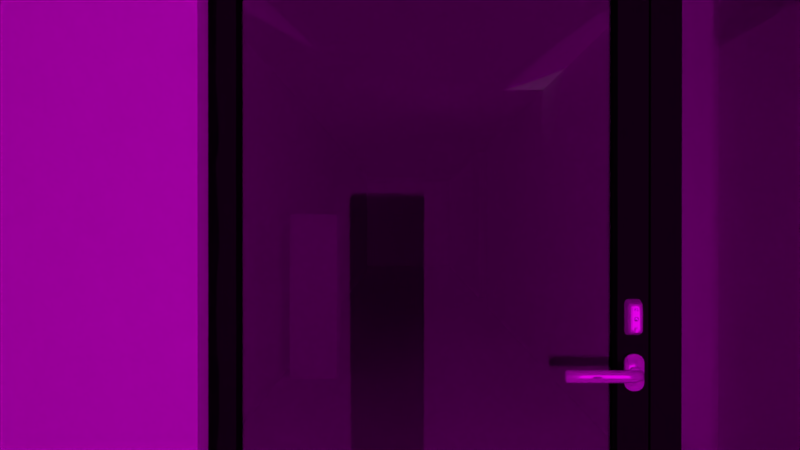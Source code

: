 # Source: main.blend  (saved by Blender 2.79.0; exported with 4.5.12 LTS)
import bpy
from mathutils import Matrix  # noqa: F401  (used for matrix-valued properties, if any)

bpy.ops.wm.read_factory_settings(use_empty=True)
scene = bpy.context.scene
scene.name = 'Scene'

# ---- collections
col_collection_1 = bpy.data.collections.new('Collection 1'); scene.collection.children.link(col_collection_1)
col_collection_2 = bpy.data.collections.new('Collection 2'); scene.collection.children.link(col_collection_2)

# ---- images (referenced by path relative to the original .blend; pixels are not part of the script)
import os
ASSET_DIR = os.environ.get("B2B_ASSET_DIR", "")  # directory of the original .blend (textures are referenced by path, not embedded)
HERE = os.path.dirname(os.path.abspath(__file__))  # packed textures are extracted next to this script under _unpacked/

def load_image(name, relpath, width, height, colorspace="sRGB"):
    """Load a texture the original file referenced (path relative to the .blend, or extracted next to this script)."""
    p = next((c for c in (os.path.join(HERE, relpath), os.path.join(ASSET_DIR, relpath)) if relpath and os.path.exists(c)), "")
    if p:
        img = bpy.data.images.load(p, check_existing=True)
        img.name = name
    else:  # same state as the original file: an image datablock whose file is absent (Cycles renders it pink)
        img = bpy.data.images.new(name, width, height)
        img.source = "FILE"
        img.filepath = "//" + (relpath or name)
    img.colorspace_settings.name = colorspace
    return img
img_studio_small_03_2k_hdr = load_image('studio_small_03_2k.hdr', 'studio_small_03_2k.hdr', 1024, 1024, 'Linear Rec.709')

# ---- materials (node trees are filled in below, after node groups)
mat_metal_basic_metal_g = bpy.data.materials.new('metal_basic_metal_G')
mat_metal_basic_metal_g.alpha_threshold = 0.0
mat_metal_basic_metal_g.roughness = 0.5
mat_metal_basic_metal_g.line_color = (0.0, 0.0, 0.0, 1.0)
mat_glass_fake_g = bpy.data.materials.new('glass_fake_G')
mat_glass_fake_g.alpha_threshold = 0.0
mat_glass_fake_g.roughness = 0.5
mat_glass_fake_g.line_color = (0.0, 0.0, 0.0, 1.0)
mat_metal_painted = bpy.data.materials.new('metal_painted')
mat_metal_painted.alpha_threshold = 0.0
mat_metal_painted.roughness = 0.5
mat_metal_painted.line_color = (0.0, 0.0, 0.0, 1.0)

# ---- node groups
ng_basic_metal = bpy.data.node_groups.new('Basic_metal', 'ShaderNodeTree')
_s = ng_basic_metal.interface.new_socket(name='Shader', in_out='OUTPUT', socket_type='NodeSocketShader')
_s = ng_basic_metal.interface.new_socket(name='Bump', in_out='OUTPUT', socket_type='NodeSocketFloat')
_s = ng_basic_metal.interface.new_socket(name='Metal_color', in_out='INPUT', socket_type='NodeSocketColor')
_s.default_value = (0.8684, 0.8665, 0.9, 1.0)
_s = ng_basic_metal.interface.new_socket(name='Brush_coords', in_out='INPUT', socket_type='NodeSocketVector')
_s.min_value = -1.0
_s.max_value = 1.0
_s = ng_basic_metal.interface.new_socket(name='Brushing_scale', in_out='INPUT', socket_type='NodeSocketFloat')
_s.default_value = 25.0
_s.min_value = -1000.0
_s.max_value = 1000.0
_s = ng_basic_metal.interface.new_socket(name='Brushing_detail', in_out='INPUT', socket_type='NodeSocketFloat')
_s.default_value = 2.0
_s.min_value = 0.0
_s.max_value = 16.0
_s = ng_basic_metal.interface.new_socket(name='Brushing_strength', in_out='INPUT', socket_type='NodeSocketFloat')
_s.default_value = 4.0
_s.min_value = -1e+04
_s.max_value = 1e+04
_s = ng_basic_metal.interface.new_socket(name='Brushing_opacity', in_out='INPUT', socket_type='NodeSocketFloat')
_s.min_value = 0.0
_s.max_value = 1.0
_s = ng_basic_metal.interface.new_socket(name='Base_diffusion', in_out='INPUT', socket_type='NodeSocketColor')
_s.default_value = (0.8, 0.8, 0.8, 1.0)
_s = ng_basic_metal.interface.new_socket(name='Diffusion_opacity', in_out='INPUT', socket_type='NodeSocketFloat')
_s.min_value = 0.0
_s.max_value = 1.0
_N = ng_basic_metal.nodes; _L = ng_basic_metal.links
n0 = _N.new('ShaderNodeAddShader'); n0.name = 'Add Shader'; n0.location = (495, -5)
n0.width = 150
n1 = _N.new('ShaderNodeBsdfAnisotropic'); n1.name = 'Glossy BSDF'; n1.location = (288, 101)
n1.distribution = 'GGX'
n2 = _N.new('ShaderNodeTexNoise'); n2.name = 'Noise Texture'; n2.location = (-165, 22)
n2.width = 150
n3 = _N.new('ShaderNodeMapping'); n3.name = 'Mapping'; n3.location = (-700, 61)
n3.inputs[3].default_value = (100.0, 0.0, 0.0)
n4 = _N.new('ShaderNodeMath'); n4.name = 'Add.002'; n4.location = (-370, -121)
n4.width = 120
n4.inputs[0].default_value = 0.0
n5 = _N.new('ShaderNodeMath'); n5.name = 'Add.001'; n5.location = (-369, 110)
n5.width = 120
n5.operation = 'SUBTRACT'
n5.inputs[0].default_value = 1.0
n6 = _N.new('ShaderNodeMath'); n6.name = 'Add'; n6.location = (75, -24)
n6.width = 120
n6.operation = 'MULTIPLY'
n7 = _N.new('ShaderNodeMixShader'); n7.name = 'Mix Shader'; n7.location = (792, -9)
n7.width = 150
n8 = _N.new('ShaderNodeBsdfDiffuse'); n8.name = 'Diffuse BSDF'; n8.location = (494, -165)
n9 = _N.new('ShaderNodeBsdfSheen'); n9.name = 'Velvet BSDF'; n9.location = (243, -108)
n9.width = 150
n9.distribution = 'ASHIKHMIN'
n10 = _N.new('NodeGroupInput'); n10.name = 'Group Input'; n10.location = (-822, -11)
n11 = _N.new('NodeGroupOutput'); n11.name = 'Group Output'; n11.location = (914, -17)
n12 = _N.new('ShaderNodeMath'); n12.name = 'Math'; n12.location = (0, 0)
n12.operation = 'POWER'
_L.new(n2.outputs[0], n6.inputs[0])
_L.new(n3.outputs[0], n2.inputs[0])
_L.new(n6.outputs[0], n11.inputs[1])
_L.new(n1.outputs[0], n0.inputs[0])
_L.new(n9.outputs[0], n0.inputs[1])
_L.new(n10.outputs[1], n3.inputs[0])
_L.new(n10.outputs[2], n2.inputs[2])
_L.new(n10.outputs[3], n2.inputs[3])
_L.new(n10.outputs[4], n6.inputs[1])
_L.new(n10.outputs[0], n1.inputs[0])
_L.new(n10.outputs[0], n9.inputs[0])
_L.new(n10.outputs[5], n5.inputs[1])
_L.new(n10.outputs[5], n4.inputs[1])
_L.new(n4.outputs[0], n9.inputs[1])
_L.new(n8.outputs[0], n7.inputs[2])
_L.new(n0.outputs[0], n7.inputs[1])
_L.new(n7.outputs[0], n11.inputs[0])
_L.new(n10.outputs[6], n8.inputs[0])
_L.new(n10.outputs[7], n7.inputs[0])
_L.new(n5.outputs[0], n12.inputs[0])
_L.new(n12.outputs[0], n1.inputs[1])
n11.is_active_output = True
ng_schlick = bpy.data.node_groups.new('Schlick', 'ShaderNodeTree')
_s = ng_schlick.interface.new_socket(name='Value', in_out='OUTPUT', socket_type='NodeSocketFloat')
_s.min_value = -2.147e+09
_s.max_value = 2.147e+09
_s = ng_schlick.interface.new_socket(name='RefZero', in_out='INPUT', socket_type='NodeSocketFloat')
_s.default_value = 0.5
_s.min_value = -2.147e+09
_s.max_value = 2.147e+09
_s = ng_schlick.interface.new_socket(name='Contrast', in_out='INPUT', socket_type='NodeSocketFloat')
_s.default_value = 1.0
_s.min_value = -2.147e+09
_s.max_value = 2.147e+09
_s = ng_schlick.interface.new_socket(name='Strength', in_out='INPUT', socket_type='NodeSocketFloat')
_s.default_value = 1.0
_s.min_value = -2.147e+09
_s.max_value = 2.147e+09
_N = ng_schlick.nodes; _L = ng_schlick.links
n0 = _N.new('ShaderNodeNewGeometry'); n0.name = 'Geometry'; n0.location = (-328, -164)
n0.width = 97
n1 = _N.new('ShaderNodeVectorMath'); n1.name = 'Vector Math'; n1.location = (-204, -139)
n1.width = 75
n1.operation = 'DOT_PRODUCT'
n2 = _N.new('ShaderNodeMath'); n2.name = 'Math'; n2.location = (-101, -84)
n2.width = 110
n2.operation = 'SUBTRACT'
n2.inputs[0].default_value = 1.0
n3 = _N.new('ShaderNodeMath'); n3.name = 'Math.000'; n3.location = (49, -76)
n3.width = 110
n3.operation = 'POWER'
n4 = _N.new('ShaderNodeMath'); n4.name = 'Math.004'; n4.location = (-324, 75)
n4.width = 110
n4.operation = 'MAXIMUM'
n4.inputs[1].default_value = 0.0
n5 = _N.new('ShaderNodeMath'); n5.name = 'Math.005'; n5.location = (-186, 78)
n5.width = 110
n5.operation = 'MINIMUM'
n5.inputs[1].default_value = 1.0
n6 = _N.new('ShaderNodeMath'); n6.name = 'Math.001'; n6.location = (59, 59)
n6.width = 110
n6.operation = 'SUBTRACT'
n6.inputs[0].default_value = 1.0
n7 = _N.new('ShaderNodeMath'); n7.name = 'Math.002'; n7.location = (199, 31)
n7.width = 110
n7.operation = 'MULTIPLY'
n8 = _N.new('ShaderNodeMath'); n8.name = 'Math.003'; n8.location = (328, 164)
n8.width = 110
n9 = _N.new('ShaderNodeMath'); n9.name = 'Math.006'; n9.location = (492, 77)
n9.width = 110
n9.operation = 'MULTIPLY'
n10 = _N.new('NodeGroupInput'); n10.name = 'Group Input'; n10.location = (-446, 26)
n11 = _N.new('NodeGroupOutput'); n11.name = 'Group Output'; n11.location = (614, 77)
_L.new(n0.outputs[1], n1.inputs[0])
_L.new(n0.outputs[4], n1.inputs[1])
_L.new(n1.outputs[1], n2.inputs[1])
_L.new(n2.outputs[0], n3.inputs[0])
_L.new(n6.outputs[0], n7.inputs[0])
_L.new(n3.outputs[0], n7.inputs[1])
_L.new(n7.outputs[0], n8.inputs[1])
_L.new(n10.outputs[1], n3.inputs[1])
_L.new(n10.outputs[0], n4.inputs[0])
_L.new(n4.outputs[0], n5.inputs[0])
_L.new(n5.outputs[0], n6.inputs[1])
_L.new(n5.outputs[0], n8.inputs[0])
_L.new(n8.outputs[0], n9.inputs[0])
_L.new(n9.outputs[0], n11.inputs[0])
_L.new(n10.outputs[2], n9.inputs[1])
n11.is_active_output = True

# ---- material node trees
mat_metal_basic_metal_g.use_nodes = True; mat_metal_basic_metal_g.node_tree.nodes.clear()
_N = mat_metal_basic_metal_g.node_tree.nodes; _L = mat_metal_basic_metal_g.node_tree.links
n0 = _N.new('ShaderNodeTexCoord'); n0.name = 'Texture Coordinate'; n0.location = (-698, 450)
n0.width = 150
n1 = _N.new('ShaderNodeOutputMaterial'); n1.name = 'Material Output'; n1.location = (401, 450)
n1.width = 120
n2 = _N.new('ShaderNodeGroup'); n2.name = 'Basic_metal'; n2.location = (-266, 525)
n2.width = 200
n2.node_tree = ng_basic_metal
n2.inputs[0].default_value = (0.7222, 0.7206, 0.7484, 1.0)
n2.inputs[2].default_value = 25.0
n2.inputs[3].default_value = 2.0
n2.inputs[4].default_value = 4.1
n2.inputs[5].default_value = 1.0
n2.inputs[6].default_value = (1.0, 1.0, 1.0, 1.0)
n2.inputs[7].default_value = 2.608e-08
n3 = _N.new('ShaderNodeDisplacement'); n3.name = 'Displacement'; n3.location = (0, 0)
n3.inputs[1].default_value = 0.0
n3.inputs[2].default_value = 0.1
_L.new(n2.outputs[0], n1.inputs[0])
_L.new(n0.outputs[2], n2.inputs[1])
_L.new(n2.outputs[1], n3.inputs[0])
_L.new(n3.outputs[0], n1.inputs[2])
n1.is_active_output = True
mat_glass_fake_g.use_nodes = True; mat_glass_fake_g.node_tree.nodes.clear()
_N = mat_glass_fake_g.node_tree.nodes; _L = mat_glass_fake_g.node_tree.links
n0 = _N.new('ShaderNodeOutputMaterial'); n0.name = 'Material Output'; n0.location = (758, 398)
n0.width = 120
n1 = _N.new('ShaderNodeMixShader'); n1.name = 'Mix Shader'; n1.location = (537, 409)
n1.width = 150
n2 = _N.new('ShaderNodeBsdfTransparent'); n2.name = 'Transparent BSDF'; n2.location = (294, 364)
n2.width = 150
n2.inputs[0].default_value = (0.95, 0.95, 0.95, 1.0)
n3 = _N.new('ShaderNodeBsdfAnisotropic'); n3.name = 'Glossy BSDF'; n3.location = (292, 283)
n3.distribution = 'GGX'
n3.inputs[0].default_value = (0.95, 0.95, 0.95, 1.0)
n3.inputs[1].default_value = 0.0
n4 = _N.new('ShaderNodeGroup'); n4.name = 'Schlick'; n4.location = (291, 515)
n4.width = 151
n4.node_tree = ng_schlick
n4.inputs[0].default_value = 0.02
n4.inputs[1].default_value = 2.0
n4.inputs[2].default_value = 1.0
_L.new(n1.outputs[0], n0.inputs[0])
_L.new(n2.outputs[0], n1.inputs[1])
_L.new(n4.outputs[0], n1.inputs[0])
_L.new(n3.outputs[0], n1.inputs[2])
n0.is_active_output = True
mat_metal_painted.use_nodes = True; mat_metal_painted.node_tree.nodes.clear()
_N = mat_metal_painted.node_tree.nodes; _L = mat_metal_painted.node_tree.links
n0 = _N.new('ShaderNodeOutputMaterial'); n0.name = 'Material Output'; n0.location = (300, 300)
n0.width = 120
n1 = _N.new('ShaderNodeBsdfDiffuse'); n1.name = 'Diffuse BSDF'; n1.location = (-201, 408)
n2 = _N.new('ShaderNodeMixShader'); n2.name = 'Mix Shader'; n2.location = (73, 410)
n2.width = 150
n3 = _N.new('ShaderNodeBsdfAnisotropic'); n3.name = 'Glossy BSDF'; n3.location = (-205, 293)
n3.distribution = 'BECKMANN'
n3.inputs[1].default_value = 0.1
n4 = _N.new('ShaderNodeTexNoise'); n4.name = 'Noise Texture'; n4.location = (-199, 126)
n4.width = 150
n4.inputs[2].default_value = 7.0
n5 = _N.new('ShaderNodeRGB'); n5.name = 'RGB'; n5.location = (-502, 409)
n5.outputs[0].default_value = (0.007194, 0.007194, 0.007194, 1.0)
n6 = _N.new('ShaderNodeMix'); n6.name = 'Mix'; n6.location = (107, 233)
n6.width = 100
n6.data_type = 'RGBA'
n6.inputs[0].default_value = 0.2
n7 = _N.new('ShaderNodeDisplacement'); n7.name = 'Displacement'; n7.location = (0, 0)
n7.inputs[1].default_value = 0.0
n7.inputs[2].default_value = 0.1
_L.new(n2.outputs[0], n0.inputs[0])
_L.new(n3.outputs[0], n2.inputs[2])
_L.new(n1.outputs[0], n2.inputs[1])
_L.new(n5.outputs[0], n1.inputs[0])
_L.new(n5.outputs[0], n3.inputs[0])
_L.new(n4.outputs[1], n6.inputs[7])
_L.new(n6.outputs[2], n7.inputs[0])
_L.new(n7.outputs[0], n0.inputs[2])
n0.is_active_output = True

# ---- world
world_world = bpy.data.worlds.new('World'); scene.world = world_world
world_world.use_nodes = True; world_world.node_tree.nodes.clear()
_N = world_world.node_tree.nodes; _L = world_world.node_tree.links
n0 = _N.new('ShaderNodeOutputWorld'); n0.name = 'World Output'; n0.location = (300, 300)
n1 = _N.new('ShaderNodeBackground'); n1.name = 'Background'; n1.location = (10, 300)
n2 = _N.new('ShaderNodeTexEnvironment'); n2.name = 'Environment Texture'; n2.location = (-180, 300)
n2.width = 140
n2.image = img_studio_small_03_2k_hdr
_L.new(n1.outputs[0], n0.inputs[0])
_L.new(n2.outputs[0], n1.inputs[0])
n0.is_active_output = True
world_world.color = (0.3108, 0.3108, 0.3108)
world_world.use_sun_shadow = False
world_world.sun_shadow_jitter_overblur = 0.0
world_world.cycles.sampling_method = 'MANUAL'

# ---- cameras
cam_camera = bpy.data.cameras.new('Camera')
cam_camera.clip_end = 100.0
cam_camera.lens = 35.0
cam_camera.sensor_width = 32.0
cam_camera.sensor_height = 18.0
cam_camera.ortho_scale = 7.314
cam_camera.dof.focus_distance = 0.0

# ---- lights
light_lamp = bpy.data.lights.new('Lamp', 'POINT')
light_lamp.transmission_factor = 0.0
light_lamp.cutoff_distance = 30.0
light_lamp.energy = 100.0
light_lamp.shadow_buffer_clip_start = 1.001
light_lamp.shadow_soft_size = 0.1
light_lamp.shadow_maximum_resolution = 0.006
light_lamp.use_absolute_resolution = True

# ---- meshes
me_plane_004 = bpy.data.meshes.new('Plane.004')
me_plane_004.from_pydata([(-1.0, -1.0, 0.0), (1.0, -1.0, 0.0), (-1.0, 1.0, 0.0), (1.0, 1.0, 0.0), (-1.0, 1.0, 8.73), (-1.0, -1.0, 8.73), (1.0, -1.0, 8.73), (1.0, 1.0, 8.73)], [], [(0, 2, 3, 1), (5, 6, 7, 4), (3, 2, 4, 7), (0, 1, 6, 5), (1, 3, 7, 6), (2, 0, 5, 4)])
me_plane_004.use_remesh_preserve_volume = False
me_plane_004.use_remesh_preserve_attributes = False
me_plane_004.use_mirror_vertex_groups = False
me_plane_004.update()
me_cube_003 = bpy.data.meshes.new('Cube.003')
me_cube_003.from_pydata([(-1.0, -1.0, -1.0), (-1.0, -1.0, 0.7973), (-1.0, 1.0, -1.0), (-1.0, 1.0, 0.7973), (1.0, -1.0, -1.0), (1.0, -1.0, 0.7973), (1.0, 1.0, -1.0), (1.0, 1.0, 0.7973)], [], [(0, 1, 3, 2), (2, 3, 7, 6), (6, 7, 5, 4), (4, 5, 1, 0), (2, 6, 4, 0), (7, 3, 1, 5)])
me_cube_003.use_remesh_preserve_volume = False
me_cube_003.use_remesh_preserve_attributes = False
me_cube_003.use_mirror_vertex_groups = False
me_cube_003.update()
me_plane_003 = bpy.data.meshes.new('Plane.003')
me_plane_003.from_pydata([(-1.94, -1.0, 0.0), (1.0, -1.0, 0.0), (-1.94, 1.005, 0.0), (1.0, 1.005, 0.0), (-1.94, -0.8645, 0.0), (-1.94, 0.997, 0.0), (-4.12, -0.8645, 0.0), (-4.12, 0.997, 0.0), (-5.035, -0.8645, 1.21), (-5.035, 0.997, 1.21), (-6.459, -0.8645, 1.21), (-6.459, 0.997, 1.21), (-1.94, 1.005, 3.041), (1.0, 1.005, 3.041), (-2.292, -0.8645, 0.0), (-1.496, -1.0, 0.0), (-1.94, -1.0, 8.99), (-1.94, -0.8645, 8.99), (-2.292, -0.8645, 8.99), (-1.496, -1.0, 8.99), (-6.459, 1.005, 3.041), (-1.94, 1.005, 9.0), (-6.459, 1.005, 9.0)], [], [(0, 15, 1, 3, 2), (0, 2, 5, 4), (4, 5, 7, 6, 14), (6, 7, 9, 8), (8, 9, 11, 10), (2, 3, 13, 12), (15, 0, 16, 19), (4, 14, 18, 17), (0, 4, 17, 16), (9, 7, 2, 12, 20, 11), (20, 12, 21, 22)])
me_plane_003.polygons.foreach_set('use_smooth', [0, 0, 0, 0, 0, 1, 0, 0, 0, 1, 1])
me_plane_003.use_remesh_preserve_volume = False
me_plane_003.use_remesh_preserve_attributes = False
me_plane_003.use_mirror_vertex_groups = False
me_plane_003.update()
me_plane_002 = bpy.data.meshes.new('Plane.002')
me_plane_002.from_pydata([(-1.0, -1.0, 0.0), (1.0, -1.0, 0.0), (-1.0, 1.0, 0.0), (1.0, 1.0, 0.0), (-1.0, 1.0, 6.954), (-1.0, -1.0, 6.954), (1.0, -1.0, 6.954), (1.0, 1.0, 6.954)], [], [(0, 2, 3, 1), (5, 6, 7, 4), (3, 2, 4, 7), (0, 1, 6, 5), (1, 3, 7, 6), (2, 0, 5, 4)])
me_plane_002.use_remesh_preserve_volume = False
me_plane_002.use_remesh_preserve_attributes = False
me_plane_002.use_mirror_vertex_groups = False
me_plane_002.update()
me_plane_001 = bpy.data.meshes.new('Plane.001')
me_plane_001.from_pydata([(-1.0, -1.0, 0.0), (2.542, -1.0, 0.0), (-1.0, 1.262, 0.0), (2.542, 1.262, 0.0), (-1.753, 1.262, 0.0), (2.485, 1.262, 0.0), (-1.753, 3.259, 0.0), (2.485, 3.259, 0.0), (-0.2514, -1.0, 0.0), (-0.2514, 1.262, 0.0), (-0.8355, 1.262, 0.0), (-0.8355, 3.259, 0.0), (2.485, 4.949, 0.0), (-0.8355, 4.949, 0.0), (2.104, 4.949, 0.0), (-0.6771, 4.949, 0.0), (2.104, 31.2, 0.0), (-0.6771, 31.2, 0.0), (-0.6771, 27.42, 0.0), (2.104, 27.42, 0.0), (-6.687, 31.2, 0.0), (-6.687, 27.42, 0.0), (2.104, 28.58, 0.0), (-0.6771, 28.58, 0.0), (-6.687, 29.07, 0.0), (-9.186, 27.42, 0.0), (-9.186, 29.07, 0.0), (-7.533, 27.42, 0.0), (-7.533, 29.07, 0.0), (-1.0, 1.262, 3.041), (-1.0, -1.0, 3.041), (-0.2514, -1.0, 3.041), (2.542, -1.0, 3.041), (2.542, 1.262, 3.041), (-0.2514, 1.262, 3.041), (-0.8355, 1.262, 3.041), (-1.753, 1.262, 3.041), (2.485, 1.262, 3.041), (-0.8355, 3.259, 3.041), (-1.753, 3.259, 3.041), (2.485, 3.259, 3.041), (2.485, 4.949, 3.041), (-0.8355, 4.949, 3.041), (2.104, 4.949, 3.041), (-0.6771, 4.949, 3.041), (2.104, 31.2, 3.041), (-0.6771, 31.2, 3.041), (-0.6771, 27.42, 3.041), (2.104, 28.58, 3.041), (-0.6771, 28.58, 3.041), (2.104, 27.42, 3.041), (-6.687, 29.07, 3.041), (-6.687, 27.42, 3.041), (-6.687, 31.2, 3.041), (-9.186, 29.07, 3.041), (-9.186, 27.42, 3.041), (-7.533, 27.42, 3.041), (-7.533, 29.07, 3.041), (-0.6771, 16.12, 0.0), (2.104, 16.12, 0.0), (-0.6771, 16.12, 3.041), (2.104, 16.12, 3.041), (2.104, 17.91, 0.0), (2.104, 17.91, 3.041), (-0.6771, 17.91, 0.0), (-0.6771, 17.91, 3.041), (8.73, 16.12, 3.041), (8.73, 16.12, 0.0), (8.73, 17.91, 0.0), (8.73, 17.91, 3.041), (-6.816, 31.2, 0.0), (-6.816, 29.07, 0.0), (-6.816, 29.07, 3.041), (-6.816, 31.2, 3.041), (-1.753, 2.045, 0.0), (2.485, 2.045, 0.0), (-0.8355, 2.045, 0.0), (-1.753, 2.045, 3.041), (2.485, 2.045, 3.041), (-0.8355, 2.045, 3.041), (2.485, 2.334, 0.0), (-0.8355, 2.334, 0.0), (2.485, 2.334, 3.041), (-0.8355, 2.334, 3.041), (-1.753, 2.334, 0.0), (-1.753, 2.334, 3.041), (2.485, 1.262, 2.676), (2.542, 1.262, 2.676), (2.104, 4.949, 2.676), (2.485, 4.949, 2.676), (-0.6771, 31.2, 2.676), (2.104, 31.2, 2.676), (2.542, -1.0, 2.676), (2.485, 3.259, 2.676), (2.104, 28.58, 2.676), (2.104, 27.42, 2.676), (2.104, 16.12, 2.676), (2.104, 17.91, 2.676), (8.73, 16.12, 2.676), (8.73, 17.91, 2.676), (2.485, 2.045, 2.676), (2.485, 2.334, 2.676), (2.956, -1.0, 3.041), (2.956, 1.262, 3.041), (2.899, 1.262, 3.041), (2.899, 1.262, 2.676), (2.956, -1.0, 2.676), (2.899, 2.045, 3.041), (2.956, 1.262, 2.676), (2.899, 2.045, 2.676)], [], [(8, 1, 3, 9), (9, 3, 5, 10), (81, 80, 7, 11), (84, 81, 11, 6), (2, 9, 10, 4), (0, 8, 9, 2), (11, 7, 12, 13), (13, 12, 14, 15), (23, 22, 16, 17), (64, 62, 19, 18), (23, 17, 20, 24), (18, 23, 24, 21), (18, 19, 22, 23), (27, 28, 26, 25), (21, 24, 28, 27), (31, 34, 33, 32), (34, 35, 37, 33), (83, 38, 40, 82), (85, 39, 38, 83), (29, 36, 35, 34), (30, 29, 34, 31), (38, 42, 41, 40), (42, 44, 43, 41), (49, 46, 45, 48), (65, 47, 50, 63), (49, 51, 53, 46), (47, 52, 51, 49), (47, 49, 48, 50), (56, 55, 54, 57), (52, 56, 57, 51), (92, 32, 102, 106), (15, 44, 42, 13), (11, 38, 39, 6), (89, 41, 43, 88), (26, 54, 55, 25), (2, 29, 30, 0), (21, 52, 47, 18), (74, 77, 36, 4), (91, 45, 46, 90), (27, 56, 52, 21), (17, 90, 46, 53, 20), (101, 82, 40, 93), (58, 60, 44, 15), (33, 37, 104, 103), (95, 50, 48, 94), (94, 48, 45, 91), (25, 55, 56, 27), (13, 42, 38, 11), (93, 40, 41, 89), (51, 72, 71, 24), (97, 63, 50, 95), (4, 36, 29, 2), (88, 43, 61, 96), (64, 65, 60, 58), (44, 60, 61, 43), (15, 14, 59, 58), (18, 47, 65, 64), (97, 62, 68, 99), (60, 65, 63, 61), (58, 59, 62, 64), (98, 66, 69, 99), (61, 63, 69, 66), (62, 59, 67, 68), (96, 61, 66, 98), (70, 71, 72, 73), (20, 53, 73, 70), (24, 20, 70, 71), (53, 51, 24, 20), (87, 92, 106, 108), (84, 85, 77, 74), (36, 77, 79, 35), (35, 79, 78, 37), (4, 10, 76, 74), (10, 5, 75, 76), (6, 39, 85, 84), (100, 78, 82, 101), (77, 85, 83, 79), (79, 83, 82, 78), (74, 76, 81, 84), (76, 75, 80, 81), (75, 100, 101, 80), (5, 86, 100, 75), (59, 96, 98, 67), (67, 98, 99, 68), (63, 97, 99, 69), (14, 88, 96, 59), (62, 97, 95, 19), (7, 93, 89, 12), (22, 94, 91, 16), (19, 95, 94, 22), (1, 92, 87, 3), (80, 101, 93, 7), (16, 91, 90, 17), (12, 89, 88, 14), (3, 87, 86, 5), (108, 103, 104, 105), (106, 102, 103, 108), (105, 104, 107, 109), (37, 78, 107, 104), (32, 33, 103, 102), (78, 100, 109, 107), (86, 87, 108, 105), (100, 86, 105, 109)])
me_plane_001.polygons.foreach_set('use_smooth', [0, 0, 0, 0, 0, 0, 0, 0, 0, 0, 0, 0, 0, 0, 0, 1, 0, 1, 1, 0, 1, 1, 0, 1, 1, 1, 1, 1, 1, 1, 0, 0, 0, 0, 0, 0, 0, 0, 0, 0, 0, 0, 0, 0, 0, 0, 0, 0, 0, 0, 0, 0, 0, 0, 1, 0, 0, 0, 1, 0, 0, 1, 0, 0, 0, 0, 0, 0, 0, 0, 1, 1, 0, 0, 0, 0, 1, 1, 0, 0, 0, 0, 0, 0, 0, 0, 0, 0, 0, 0, 0, 0, 0, 0, 0, 0, 0, 0, 1, 1, 0, 0, 0])
me_plane_001.use_remesh_preserve_volume = False
me_plane_001.use_remesh_preserve_attributes = False
me_plane_001.use_mirror_vertex_groups = False
me_plane_001.update()
me_cube_002 = bpy.data.meshes.new('Cube.002')
me_cube_002.from_pydata([(-1.0, -1.0, -1.0), (-1.0, -1.0, 0.7973), (-1.0, 1.0, -1.0), (-1.0, 1.0, 0.7973), (1.0, -1.0, -1.0), (1.0, -1.0, 0.7973), (1.0, 1.0, -1.0), (1.0, 1.0, 0.7973)], [], [(0, 1, 3, 2), (2, 3, 7, 6), (6, 7, 5, 4), (4, 5, 1, 0), (2, 6, 4, 0), (7, 3, 1, 5)])
me_cube_002.use_remesh_preserve_volume = False
me_cube_002.use_remesh_preserve_attributes = False
me_cube_002.use_mirror_vertex_groups = False
me_cube_002.update()
me_plane = bpy.data.meshes.new('Plane')
me_plane.from_pydata([(1.0, -15.12, 0.0), (1.0, 14.99, 0.0), (-19.0, -15.12, 0.0), (-19.0, 14.99, 0.0), (1.0, -15.12, 9.0), (-19.0, -15.12, 9.0), (1.0, 14.99, 9.0), (-19.0, 14.99, 9.0), (-13.19, 14.99, 0.0), (-13.19, -15.12, 9.0), (-13.19, 14.99, 9.0), (-13.19, -15.12, 0.0), (-3.17, -15.12, 9.0), (-3.17, -15.12, 0.0), (-3.17, 14.99, 0.0), (-3.17, 14.99, 9.0), (-19.0, 0.6192, 9.0), (1.0, 0.6192, 9.0), (1.0, 0.6192, 0.0), (-19.0, 0.6192, 0.0), (-13.19, 0.6192, 0.0), (-3.17, 0.6192, 0.0), (-19.0, -1.209, 0.0), (-13.19, -1.209, 0.0), (-3.17, -1.209, 0.0), (-19.0, -1.209, 9.0), (1.0, -1.209, 9.0), (1.0, -1.209, 0.0), (-19.0, -15.12, 1.209), (1.0, -15.12, 1.209), (-19.0, 14.99, 1.209), (1.0, 14.99, 1.209), (-13.19, 14.99, 1.209), (-13.19, -15.12, 1.209), (-3.17, -15.12, 1.209), (-3.17, 14.99, 1.209), (1.0, 0.6192, 1.209), (-19.0, 0.6192, 1.209), (-19.0, -1.209, 1.209), (1.0, -1.209, 1.209), (-19.0, -15.12, 3.081), (1.0, 14.99, 3.081), (-13.19, 14.99, 3.081), (-13.19, -15.12, 3.081), (-3.17, -15.12, 3.081), (-3.17, 14.99, 3.081), (-19.0, 0.6192, 3.081), (-19.0, -1.209, 3.081), (1.0, -15.12, 3.081), (-19.0, 14.99, 3.081), (1.0, 0.6192, 3.081), (1.0, -1.209, 3.081), (-19.0, -15.12, 6.928), (1.0, 14.99, 6.928), (-13.19, 14.99, 6.928), (-13.19, -15.12, 6.928), (-3.17, -15.12, 6.928), (-3.17, 14.99, 6.928), (-19.0, 0.6192, 6.928), (-19.0, -1.209, 6.928), (1.0, -15.12, 6.928), (-19.0, 14.99, 6.928), (1.0, 0.6192, 6.928), (1.0, -1.209, 6.928), (1.0, -15.12, 2.688), (-19.0, 14.99, 2.688), (1.0, 0.6192, 2.688), (1.0, -1.209, 2.688), (-19.0, -15.12, 2.688), (1.0, 14.99, 2.688), (-13.19, 14.99, 2.688), (-13.19, -15.12, 2.688), (-3.17, -15.12, 2.688), (-3.17, 14.99, 2.688), (-19.0, 0.6192, 2.688), (-19.0, -1.209, 2.688), (-13.19, 22.56, 1.209), (-3.17, 22.56, 1.209), (-13.19, 22.56, 3.081), (-3.17, 22.56, 3.081), (-13.19, 22.56, 6.928), (-3.17, 22.56, 6.928), (-13.19, 22.56, 2.688), (-3.17, 22.56, 2.688), (-13.19, 16.86, 3.081), (-13.19, 16.86, 2.688), (-13.19, 16.86, 1.209), (-3.17, 16.86, 3.081), (-3.17, 16.86, 6.928), (-3.17, 16.86, 2.688), (-3.17, 16.86, 1.209), (-13.19, 16.86, 6.928), (1.0, 15.24, 6.928), (1.0, 15.24, 9.0), (1.0, 15.24, 0.0), (-3.17, 15.24, 0.0), (-3.17, 15.24, 9.0), (-3.17, 15.24, 6.928), (1.0, 15.24, 1.209), (-3.17, 15.24, 1.209), (1.0, 15.24, 2.688), (1.0, 15.24, 3.081), (-3.17, 15.24, 2.688), (-3.17, 15.24, 3.081)], [], [(20, 8, 3, 19), (55, 52, 5, 9), (73, 102, 99, 35), (58, 61, 7, 16), (36, 31, 1, 18), (61, 54, 10, 7), (56, 55, 9, 12), (21, 14, 8, 20), (18, 1, 14, 21), (60, 56, 12, 4), (54, 57, 15, 10), (27, 18, 21, 24), (24, 21, 20, 23), (39, 36, 18, 27), (59, 58, 16, 25), (23, 20, 19, 22), (11, 23, 22, 2), (52, 59, 25, 5), (29, 39, 27, 0), (13, 24, 23, 11), (0, 27, 24, 13), (64, 67, 39, 29), (2, 22, 38, 28), (22, 19, 37, 38), (67, 66, 36, 39), (8, 14, 35, 32), (0, 13, 34, 29), (13, 11, 33, 34), (3, 8, 32, 30), (66, 69, 31, 36), (19, 3, 30, 37), (41, 101, 92, 53), (11, 2, 28, 33), (62, 53, 41, 50), (63, 62, 50, 51), (60, 63, 51, 48), (68, 75, 47, 40), (75, 74, 46, 47), (6, 15, 96, 93), (64, 72, 44, 48), (72, 71, 43, 44), (65, 70, 42, 49), (74, 65, 49, 46), (69, 100, 101, 41), (71, 68, 40, 43), (4, 26, 63, 60), (26, 17, 62, 63), (17, 6, 53, 62), (40, 47, 59, 52), (47, 46, 58, 59), (33, 28, 68, 71), (48, 44, 56, 60), (44, 43, 55, 56), (49, 42, 54, 61), (46, 49, 61, 58), (31, 98, 100, 69), (43, 40, 52, 55), (37, 30, 65, 74), (30, 32, 70, 65), (34, 33, 71, 72), (29, 34, 72, 64), (38, 37, 74, 75), (28, 38, 75, 68), (50, 41, 69, 66), (51, 50, 66, 67), (48, 51, 67, 64), (84, 85, 82, 78), (85, 86, 76, 82), (87, 88, 81, 79), (89, 87, 79, 83), (86, 90, 77, 76), (90, 89, 83, 77), (88, 91, 80, 81), (91, 84, 78, 80), (76, 77, 83, 79, 81, 80, 78, 82), (54, 42, 84, 91), (57, 54, 91, 88), (32, 35, 90, 86), (70, 32, 86, 85), (42, 70, 85, 84), (97, 96, 93, 92), (95, 99, 98, 94), (99, 102, 100, 98), (102, 103, 101, 100), (103, 97, 92, 101), (45, 103, 102, 73), (57, 97, 103, 45), (1, 94, 98, 31), (53, 92, 93, 6), (14, 1, 94, 95), (35, 14, 95, 99), (15, 57, 97, 96), (53, 6, 15, 57, 45, 73, 35, 14, 1, 31, 69, 41), (12, 9, 5, 25, 16, 7, 10, 15, 6, 17, 26, 4)])
me_plane.use_remesh_preserve_volume = False
me_plane.use_remesh_preserve_attributes = False
me_plane.use_mirror_vertex_groups = False
me_plane.update()
me_cube_004 = bpy.data.meshes.new('Cube.004')
me_cube_004.from_pydata([(-2.272, -0.1743, 0.0), (-2.272, -0.1743, 3.051), (-2.272, 0.1743, 0.0), (-2.272, 0.1743, 3.051), (-0.4564, -0.1743, 0.0), (-0.4564, -0.1743, 3.051), (-0.4564, 0.1743, 0.0), (-0.4564, 0.1743, 3.051), (-2.272, -0.1743, 2.37), (-2.272, 0.1743, 2.37), (-0.4564, 0.1743, 2.37), (-0.4564, -0.1743, 2.37), (2.365, 0.1743, 3.051), (2.365, -0.1743, 3.051), (2.365, 0.1743, 2.37), (2.365, -0.1743, 2.37)], [], [(8, 1, 3, 9), (9, 3, 7, 10), (11, 10, 14, 15), (11, 5, 1, 8), (2, 6, 4, 0), (7, 3, 1, 5), (4, 11, 8, 0), (6, 10, 11, 4), (2, 9, 10, 6), (0, 8, 9, 2), (14, 12, 13, 15), (5, 11, 15, 13), (10, 7, 12, 14), (7, 5, 13, 12)])
me_cube_004.use_remesh_preserve_volume = False
me_cube_004.use_remesh_preserve_attributes = False
me_cube_004.use_mirror_vertex_groups = False
me_cube_004.update()
me_cube = bpy.data.meshes.new('Cube')
me_cube.from_pydata([(1.325, 0.1333, -0.8653), (1.334, -0.1333, -0.9103), (-1.603, -0.1333, -0.9103), (-1.593, 0.1333, -0.8653), (1.171, 0.02169, 4.789), (1.171, -0.02169, 4.789), (-1.44, -0.02169, 4.789), (-1.44, 0.02169, 4.789), (1.171, 0.02169, -0.07655), (1.334, -0.1333, -0.2113), (-1.603, -0.1333, -0.2113), (-1.44, 0.02169, -0.07655), (1.394, -0.1333, -1.0), (-1.663, -0.1333, -1.0), (1.171, -0.02169, -0.07655), (-1.44, -0.02169, -0.07655), (1.325, 0.1333, -0.2114), (1.394, 0.1333, 5.012), (1.394, -0.1333, -0.1882), (1.394, -0.1333, 5.012), (-1.663, -0.1333, -0.1882), (-1.663, -0.1333, 5.012), (-1.593, 0.1333, -0.2114), (-1.663, 0.1333, 5.012), (1.181, 0.1333, -0.08655), (1.181, 0.1333, 4.799), (1.181, -0.1333, -0.08655), (1.181, -0.1333, 4.799), (-1.45, -0.1333, -0.08655), (-1.45, -0.1333, 4.799), (-1.45, 0.1333, -0.08655), (-1.45, 0.1333, 4.799), (1.394, 0.1333, -1.0), (-1.663, 0.1333, -1.0), (1.394, 0.1333, -0.1882), (-1.663, 0.1333, -0.1882)], [], [(32, 12, 13, 33), (17, 23, 21, 19), (34, 17, 19, 18), (14, 5, 6, 15), (20, 21, 23, 35), (16, 0, 3, 22), (4, 8, 11, 7), (13, 20, 35, 33), (1, 9, 10, 2), (32, 34, 18, 12), (1, 2, 13, 12), (9, 1, 12, 18), (2, 10, 20, 13), (10, 9, 18, 20), (24, 25, 17, 34), (27, 26, 18, 19), (28, 29, 21, 20), (31, 30, 35, 23), (25, 31, 23, 17), (29, 27, 19, 21), (30, 24, 34, 35), (26, 28, 20, 18), (8, 4, 25, 24), (5, 14, 26, 27), (15, 6, 29, 28), (7, 11, 30, 31), (4, 7, 31, 25), (6, 5, 27, 29), (11, 8, 24, 30), (14, 15, 28, 26), (3, 0, 32, 33), (0, 16, 34, 32), (22, 3, 33, 35), (16, 22, 35, 34)])
me_cube.polygons.foreach_set('material_index', [2, 2, 2, 1, 2, 0, 1, 2, 0, 2, 2, 2, 2, 2, 2, 2, 2, 2, 2, 2, 2, 2, 2, 2, 2, 2, 2, 2, 2, 2, 2, 2, 2, 2])
me_cube.materials.append(mat_metal_basic_metal_g)
me_cube.materials.append(mat_glass_fake_g)
me_cube.materials.append(mat_metal_painted)
me_cube.use_remesh_preserve_volume = False
me_cube.use_remesh_preserve_attributes = False
me_cube.use_mirror_vertex_groups = False
me_cube.update()
me_cube_000 = bpy.data.meshes.new('Cube.000')
me_cube_000.from_pydata([(0.0, 0.09885, -1.0), (0.0, 0.09885, 1.0), (0.0, -0.09885, -1.0), (0.0, -0.09885, 1.0), (-0.5329, -0.09885, 0.0), (-0.5329, 0.09885, 0.0), (0.5329, 0.09885, 0.0), (0.5329, -0.09885, 0.0), (0.0, -0.09885, 0.0), (0.0, 0.09885, 0.0), (-0.5329, -0.09885, -0.5395), (-0.07244, -0.09885, -1.0), (-0.4978, -0.09885, -0.7158), (-0.398, -0.09885, -0.8651), (-0.2486, -0.09885, -0.9649), (-0.07244, -0.09885, 1.0), (-0.5329, -0.09885, 0.5395), (-0.2486, -0.09885, 0.9649), (-0.398, -0.09885, 0.8651), (-0.4978, -0.09885, 0.7158), (-0.07244, 0.09885, -1.0), (-0.5329, 0.09885, -0.5395), (-0.2486, 0.09885, -0.9649), (-0.398, 0.09885, -0.8651), (-0.4978, 0.09885, -0.7158), (-0.5329, 0.09885, 0.5395), (-0.07244, 0.09885, 1.0), (-0.4978, 0.09885, 0.7158), (-0.398, 0.09885, 0.8651), (-0.2486, 0.09885, 0.9649), (0.07244, -0.09885, -1.0), (0.5329, -0.09885, -0.5395), (0.2486, -0.09885, -0.9649), (0.398, -0.09885, -0.8651), (0.4978, -0.09885, -0.7158), (0.5329, -0.09885, 0.5395), (0.07244, -0.09885, 1.0), (0.4978, -0.09885, 0.7158), (0.398, -0.09885, 0.8651), (0.2486, -0.09885, 0.9649), (0.5329, 0.09885, -0.5395), (0.07244, 0.09885, -1.0), (0.4978, 0.09885, -0.7158), (0.398, 0.09885, -0.8651), (0.2486, 0.09885, -0.9649), (0.07244, 0.09885, 1.0), (0.5329, 0.09885, 0.5395), (0.2486, 0.09885, 0.9649), (0.398, 0.09885, 0.8651), (0.4978, 0.09885, 0.7158), (4.151e-08, -0.1011, 0.3297), (4.151e-08, -0.7031, 0.3297), (0.06432, -0.1011, 0.3234), (0.06432, -0.7031, 0.3234), (0.1262, -0.1011, 0.3046), (0.1262, -0.7031, 0.3046), (0.1832, -0.1011, 0.2741), (0.1832, -0.7031, 0.2741), (0.2331, -0.1011, 0.2331), (0.2331, -0.7031, 0.2331), (0.2741, -0.1011, 0.1832), (0.2741, -0.7031, 0.1832), (0.3046, -0.1011, 0.1262), (0.3046, -0.7031, 0.1262), (0.3234, -0.1011, 0.06432), (0.3234, -0.7031, 0.06432), (0.3297, -0.1011, -8.485e-08), (0.3297, -0.7031, -1.242e-07), (0.3234, -0.1011, -0.06432), (0.3234, -0.7031, -0.06432), (0.3046, -0.1011, -0.1262), (0.3046, -0.7031, -0.1262), (0.2741, -0.1011, -0.1832), (0.2741, -0.7031, -0.1832), (0.2331, -0.1011, -0.2331), (0.2331, -0.7031, -0.2331), (0.1832, -0.1011, -0.2741), (0.1832, -0.7031, -0.2741), (0.1262, -0.1011, -0.3046), (0.1262, -0.7031, -0.3046), (0.06432, -0.1011, -0.3234), (0.06432, -0.7031, -0.3234), (-6.592e-08, -0.1011, -0.3297), (-6.592e-08, -0.7031, -0.3297), (-0.06432, -0.1011, -0.3234), (-0.06432, -0.7031, -0.3234), (-0.1262, -0.1011, -0.3046), (-0.1262, -0.7031, -0.3046), (-0.1832, -0.1011, -0.2741), (-0.1832, -0.7031, -0.2741), (-0.2331, -0.1011, -0.2331), (-0.2331, -0.7031, -0.2331), (-0.2741, -0.1011, -0.1832), (-0.2741, -0.7031, -0.1832), (-0.3046, -0.1011, -0.1262), (-0.3046, -0.7031, -0.1262), (-0.3234, -0.1011, -0.06432), (-0.3234, -0.7031, -0.06432), (-0.3297, -0.1011, 2.296e-07), (-0.3297, -0.7031, 1.903e-07), (-0.3234, -0.1011, 0.06432), (-0.3234, -0.7031, 0.06432), (-0.3046, -0.1011, 0.1262), (-0.3046, -0.7031, 0.1262), (-0.2741, -0.1011, 0.1832), (-0.2741, -0.7031, 0.1832), (-0.2331, -0.1011, 0.2331), (-0.2331, -0.7031, 0.2331), (-0.1832, -0.1011, 0.2741), (-0.1832, -0.7031, 0.2741), (-0.1262, -0.1011, 0.3046), (-0.1262, -0.7031, 0.3046), (-0.06432, -0.1011, 0.3234), (-0.06432, -0.7031, 0.3234), (-0.01424, -0.8845, 0.3297), (0.04693, -0.9044, 0.3234), (0.1058, -0.9235, 0.3046), (0.16, -0.9411, 0.2741), (0.2075, -0.9566, 0.2331), (0.2465, -0.9693, 0.1832), (0.2755, -0.9787, 0.1262), (0.2933, -0.9845, 0.06432), (0.2993, -0.9864, -1.242e-07), (0.2933, -0.9845, -0.06432), (0.2755, -0.9787, -0.1262), (0.2465, -0.9693, -0.1832), (0.2075, -0.9566, -0.2331), (0.16, -0.9411, -0.2741), (0.1058, -0.9235, -0.3046), (0.04693, -0.9044, -0.3234), (-0.01424, -0.8845, -0.3297), (-0.07542, -0.8647, -0.3234), (-0.1342, -0.8456, -0.3046), (-0.1885, -0.8279, -0.2741), (-0.236, -0.8125, -0.2331), (-0.275, -0.7998, -0.1832), (-0.304, -0.7904, -0.1262), (-0.3218, -0.7846, -0.06432), (-0.3278, -0.7827, 1.903e-07), (-0.3218, -0.7846, 0.06432), (-0.304, -0.7904, 0.1262), (-0.275, -0.7998, 0.1832), (-0.236, -0.8125, 0.2331), (-0.1885, -0.8279, 0.2741), (-0.1342, -0.8456, 0.3046), (-0.07542, -0.8647, 0.3234), (-0.08387, -1.053, 0.3297), (-0.03183, -1.091, 0.3234), (0.01821, -1.127, 0.3046), (0.06433, -1.16, 0.2741), (0.1048, -1.19, 0.2331), (0.1379, -1.214, 0.1832), (0.1626, -1.232, 0.1262), (0.1778, -1.243, 0.06432), (0.1829, -1.247, -1.242e-07), (0.1778, -1.243, -0.06432), (0.1626, -1.232, -0.1262), (0.1379, -1.214, -0.1832), (0.1048, -1.19, -0.2331), (0.06433, -1.16, -0.2741), (0.01821, -1.127, -0.3046), (-0.03183, -1.091, -0.3234), (-0.08387, -1.053, -0.3297), (-0.1359, -1.015, -0.3234), (-0.1859, -0.9786, -0.3046), (-0.2321, -0.9451, -0.2741), (-0.2725, -0.9157, -0.2331), (-0.3057, -0.8916, -0.1832), (-0.3303, -0.8737, -0.1262), (-0.3455, -0.8627, -0.06432), (-0.3506, -0.8589, 1.903e-07), (-0.3455, -0.8627, 0.06432), (-0.3303, -0.8737, 0.1262), (-0.3057, -0.8916, 0.1832), (-0.2725, -0.9157, 0.2331), (-0.2321, -0.9451, 0.2741), (-0.1859, -0.9786, 0.3046), (-0.1359, -1.015, 0.3234), (-0.2021, -1.191, 0.3297), (-0.1642, -1.243, 0.3234), (-0.1279, -1.293, 0.3046), (-0.09438, -1.339, 0.2741), (-0.06502, -1.38, 0.2331), (-0.04091, -1.413, 0.1832), (-0.023, -1.438, 0.1262), (-0.01198, -1.453, 0.06432), (-0.008252, -1.458, -1.242e-07), (-0.01198, -1.453, -0.06432), (-0.023, -1.438, -0.1262), (-0.04091, -1.413, -0.1832), (-0.06502, -1.38, -0.2331), (-0.09438, -1.339, -0.2741), (-0.1279, -1.293, -0.3046), (-0.1642, -1.243, -0.3234), (-0.2021, -1.191, -0.3297), (-0.2399, -1.139, -0.3234), (-0.2762, -1.089, -0.3046), (-0.3097, -1.043, -0.2741), (-0.3391, -1.003, -0.2331), (-0.3632, -0.9694, -0.1832), (-0.3811, -0.9447, -0.1262), (-0.3921, -0.9296, -0.06432), (-0.3959, -0.9244, 1.903e-07), (-0.3921, -0.9296, 0.06432), (-0.3811, -0.9447, 0.1262), (-0.3632, -0.9694, 0.1832), (-0.3391, -1.003, 0.2331), (-0.3097, -1.043, 0.2741), (-0.2762, -1.089, 0.3046), (-0.2399, -1.139, 0.3234), (-0.3572, -1.286, 0.3297), (-0.3374, -1.347, 0.3234), (-0.3182, -1.406, 0.3046), (-0.3006, -1.461, 0.2741), (-0.2852, -1.508, 0.2331), (-0.2725, -1.547, 0.1832), (-0.2631, -1.576, 0.1262), (-0.2573, -1.594, 0.06432), (-0.2554, -1.6, -1.242e-07), (-0.2573, -1.594, -0.06432), (-0.2631, -1.576, -0.1262), (-0.2725, -1.547, -0.1832), (-0.2852, -1.508, -0.2331), (-0.3006, -1.461, -0.2741), (-0.3182, -1.406, -0.3046), (-0.3374, -1.347, -0.3234), (-0.3572, -1.286, -0.3297), (-0.3771, -1.225, -0.3234), (-0.3962, -1.166, -0.3046), (-0.4138, -1.112, -0.2741), (-0.4293, -1.065, -0.2331), (-0.442, -1.026, -0.1832), (-0.4514, -0.9966, -0.1262), (-0.4572, -0.9788, -0.06432), (-0.4591, -0.9727, 1.903e-07), (-0.4572, -0.9788, 0.06432), (-0.4514, -0.9966, 0.1262), (-0.442, -1.026, 0.1832), (-0.4293, -1.065, 0.2331), (-0.4138, -1.112, 0.2741), (-0.3962, -1.166, 0.3046), (-0.3771, -1.225, 0.3234), (-0.5342, -1.329, 0.3297), (-0.5342, -1.393, 0.3234), (-0.5342, -1.455, 0.3046), (-0.5342, -1.512, 0.2741), (-0.5342, -1.562, 0.2331), (-0.5342, -1.603, 0.1832), (-0.5342, -1.633, 0.1262), (-0.5342, -1.652, 0.06432), (-0.5342, -1.659, -1.242e-07), (-0.5342, -1.652, -0.06432), (-0.5342, -1.633, -0.1262), (-0.5342, -1.603, -0.1832), (-0.5342, -1.562, -0.2331), (-0.5342, -1.512, -0.2741), (-0.5342, -1.455, -0.3046), (-0.5342, -1.393, -0.3234), (-0.5342, -1.329, -0.3297), (-0.5342, -1.265, -0.3234), (-0.5342, -1.203, -0.3046), (-0.5342, -1.146, -0.2741), (-0.5342, -1.096, -0.2331), (-0.5342, -1.055, -0.1832), (-0.5342, -1.024, -0.1262), (-0.5342, -1.005, -0.06432), (-0.5342, -0.9991, 1.903e-07), (-0.5342, -1.005, 0.06432), (-0.5342, -1.024, 0.1262), (-0.5342, -1.055, 0.1832), (-0.5342, -1.096, 0.2331), (-0.5342, -1.146, 0.2741), (-0.5342, -1.203, 0.3046), (-0.5342, -1.265, 0.3234), (-3.878, -1.393, 0.3234), (-3.878, -1.329, 0.3297), (-3.878, -1.455, 0.3046), (-3.878, -1.512, 0.2741), (-3.878, -1.562, 0.2331), (-3.878, -1.603, 0.1832), (-3.878, -1.633, 0.1262), (-3.878, -1.652, 0.06432), (-3.878, -1.659, -3.103e-08), (-3.878, -1.652, -0.06432), (-3.878, -1.633, -0.1262), (-3.878, -1.603, -0.1832), (-3.878, -1.562, -0.2331), (-3.878, -1.512, -0.2741), (-3.878, -1.455, -0.3046), (-3.878, -1.393, -0.3234), (-3.878, -1.329, -0.3297), (-3.878, -1.265, -0.3234), (-3.878, -1.203, -0.3046), (-3.878, -1.146, -0.2741), (-3.878, -1.096, -0.2331), (-3.878, -1.055, -0.1832), (-3.878, -1.024, -0.1262), (-3.878, -1.005, -0.06432), (-3.878, -0.9991, 2.834e-07), (-3.878, -1.005, 0.06432), (-3.878, -1.024, 0.1262), (-3.878, -1.055, 0.1832), (-3.878, -1.096, 0.2331), (-3.878, -1.146, 0.2741), (-3.878, -1.203, 0.3046), (-3.878, -1.265, 0.3234), (-3.956, -1.367, 0.1902), (-3.956, -1.329, 0.194), (-3.956, -1.403, 0.1792), (-3.956, -1.437, 0.1613), (-3.956, -1.466, 0.1372), (-3.956, -1.49, 0.1078), (-3.956, -1.508, 0.07423), (-3.956, -1.519, 0.03784), (-3.956, -1.523, 3.985e-09), (-3.956, -1.519, -0.03784), (-3.956, -1.508, -0.07423), (-3.956, -1.49, -0.1078), (-3.956, -1.466, -0.1372), (-3.956, -1.437, -0.1613), (-3.956, -1.403, -0.1792), (-3.956, -1.367, -0.1902), (-3.956, -1.329, -0.194), (-3.956, -1.291, -0.1902), (-3.956, -1.255, -0.1792), (-3.956, -1.221, -0.1613), (-3.956, -1.192, -0.1372), (-3.956, -1.168, -0.1078), (-3.956, -1.15, -0.07423), (-3.956, -1.139, -0.03784), (-3.956, -1.135, 1.89e-07), (-3.956, -1.139, 0.03784), (-3.956, -1.15, 0.07423), (-3.956, -1.168, 0.1078), (-3.956, -1.192, 0.1372), (-3.956, -1.221, 0.1613), (-3.956, -1.255, 0.1792), (-3.956, -1.291, 0.1902)], [], [(1, 26, 15, 3), (0, 9, 6, 40, 42, 43, 44, 41), (4, 16, 25, 5), (45, 1, 3, 36), (20, 22, 23, 24, 21, 5, 9, 0), (7, 35, 37, 38, 39, 36, 3, 8), (2, 8, 4, 10, 12, 13, 14, 11), (6, 46, 35, 7), (40, 6, 7, 31), (5, 25, 27, 28, 29, 26, 1, 9), (0, 41, 30, 2), (8, 3, 15, 17, 18, 19, 16, 4), (30, 32, 33, 34, 31, 7, 8, 2), (9, 1, 45, 47, 48, 49, 46, 6), (20, 0, 2, 11), (20, 11, 14, 22), (22, 14, 13, 23), (23, 13, 12, 24), (24, 12, 10, 21), (15, 26, 29, 17), (17, 29, 28, 18), (18, 28, 27, 19), (19, 27, 25, 16), (30, 41, 44, 32), (32, 44, 43, 33), (33, 43, 42, 34), (34, 42, 40, 31), (45, 36, 39, 47), (47, 39, 38, 48), (48, 38, 37, 49), (49, 37, 35, 46), (10, 4, 5, 21), (50, 51, 53, 52), (52, 53, 55, 54), (54, 55, 57, 56), (56, 57, 59, 58), (58, 59, 61, 60), (60, 61, 63, 62), (62, 63, 65, 64), (64, 65, 67, 66), (66, 67, 69, 68), (68, 69, 71, 70), (70, 71, 73, 72), (72, 73, 75, 74), (74, 75, 77, 76), (76, 77, 79, 78), (78, 79, 81, 80), (80, 81, 83, 82), (82, 83, 85, 84), (84, 85, 87, 86), (86, 87, 89, 88), (88, 89, 91, 90), (90, 91, 93, 92), (92, 93, 95, 94), (94, 95, 97, 96), (96, 97, 99, 98), (98, 99, 101, 100), (100, 101, 103, 102), (102, 103, 105, 104), (104, 105, 107, 106), (106, 107, 109, 108), (108, 109, 111, 110), (73, 71, 124, 125), (110, 111, 113, 112), (112, 113, 51, 50), (50, 52, 54, 56, 58, 60, 62, 64, 66, 68, 70, 72, 74, 76, 78, 80, 82, 84, 86, 88, 90, 92, 94, 96, 98, 100, 102, 104, 106, 108, 110, 112), (118, 117, 149, 150), (91, 89, 133, 134), (109, 107, 142, 143), (65, 63, 120, 121), (83, 81, 129, 130), (101, 99, 138, 139), (57, 55, 116, 117), (75, 73, 125, 126), (93, 91, 134, 135), (111, 109, 143, 144), (67, 65, 121, 122), (85, 83, 130, 131), (103, 101, 139, 140), (59, 57, 117, 118), (77, 75, 126, 127), (95, 93, 135, 136), (113, 111, 144, 145), (69, 67, 122, 123), (87, 85, 131, 132), (105, 103, 140, 141), (61, 59, 118, 119), (79, 77, 127, 128), (97, 95, 136, 137), (53, 51, 114, 115), (51, 113, 145, 114), (71, 69, 123, 124), (89, 87, 132, 133), (107, 105, 141, 142), (63, 61, 119, 120), (81, 79, 128, 129), (99, 97, 137, 138), (55, 53, 115, 116), (153, 152, 184, 185), (145, 144, 176, 177), (132, 131, 163, 164), (119, 118, 150, 151), (114, 145, 177, 146), (133, 132, 164, 165), (120, 119, 151, 152), (134, 133, 165, 166), (121, 120, 152, 153), (135, 134, 166, 167), (122, 121, 153, 154), (136, 135, 167, 168), (123, 122, 154, 155), (137, 136, 168, 169), (124, 123, 155, 156), (138, 137, 169, 170), (125, 124, 156, 157), (139, 138, 170, 171), (126, 125, 157, 158), (140, 139, 171, 172), (127, 126, 158, 159), (141, 140, 172, 173), (128, 127, 159, 160), (115, 114, 146, 147), (142, 141, 173, 174), (129, 128, 160, 161), (116, 115, 147, 148), (143, 142, 174, 175), (130, 129, 161, 162), (117, 116, 148, 149), (144, 143, 175, 176), (131, 130, 162, 163), (188, 187, 219, 220), (167, 166, 198, 199), (154, 153, 185, 186), (168, 167, 199, 200), (155, 154, 186, 187), (169, 168, 200, 201), (156, 155, 187, 188), (170, 169, 201, 202), (157, 156, 188, 189), (171, 170, 202, 203), (158, 157, 189, 190), (172, 171, 203, 204), (159, 158, 190, 191), (173, 172, 204, 205), (160, 159, 191, 192), (147, 146, 178, 179), (174, 173, 205, 206), (161, 160, 192, 193), (148, 147, 179, 180), (175, 174, 206, 207), (162, 161, 193, 194), (149, 148, 180, 181), (176, 175, 207, 208), (163, 162, 194, 195), (150, 149, 181, 182), (177, 176, 208, 209), (164, 163, 195, 196), (151, 150, 182, 183), (146, 177, 209, 178), (165, 164, 196, 197), (152, 151, 183, 184), (166, 165, 197, 198), (223, 222, 254, 255), (202, 201, 233, 234), (189, 188, 220, 221), (203, 202, 234, 235), (190, 189, 221, 222), (204, 203, 235, 236), (191, 190, 222, 223), (205, 204, 236, 237), (192, 191, 223, 224), (179, 178, 210, 211), (206, 205, 237, 238), (193, 192, 224, 225), (180, 179, 211, 212), (207, 206, 238, 239), (194, 193, 225, 226), (181, 180, 212, 213), (208, 207, 239, 240), (195, 194, 226, 227), (182, 181, 213, 214), (209, 208, 240, 241), (196, 195, 227, 228), (183, 182, 214, 215), (178, 209, 241, 210), (197, 196, 228, 229), (184, 183, 215, 216), (198, 197, 229, 230), (185, 184, 216, 217), (199, 198, 230, 231), (186, 185, 217, 218), (200, 199, 231, 232), (187, 186, 218, 219), (201, 200, 232, 233), (258, 257, 289, 290), (237, 236, 268, 269), (224, 223, 255, 256), (211, 210, 242, 243), (238, 237, 269, 270), (225, 224, 256, 257), (212, 211, 243, 244), (239, 238, 270, 271), (226, 225, 257, 258), (213, 212, 244, 245), (240, 239, 271, 272), (227, 226, 258, 259), (214, 213, 245, 246), (241, 240, 272, 273), (228, 227, 259, 260), (215, 214, 246, 247), (210, 241, 273, 242), (229, 228, 260, 261), (216, 215, 247, 248), (230, 229, 261, 262), (217, 216, 248, 249), (231, 230, 262, 263), (218, 217, 249, 250), (232, 231, 263, 264), (219, 218, 250, 251), (233, 232, 264, 265), (220, 219, 251, 252), (234, 233, 265, 266), (221, 220, 252, 253), (235, 234, 266, 267), (222, 221, 253, 254), (236, 235, 267, 268), (293, 292, 324, 325), (245, 244, 276, 277), (272, 271, 303, 304), (259, 258, 290, 291), (246, 245, 277, 278), (273, 272, 304, 305), (260, 259, 291, 292), (247, 246, 278, 279), (242, 273, 305, 275), (261, 260, 292, 293), (248, 247, 279, 280), (262, 261, 293, 294), (249, 248, 280, 281), (263, 262, 294, 295), (250, 249, 281, 282), (264, 263, 295, 296), (251, 250, 282, 283), (265, 264, 296, 297), (252, 251, 283, 284), (266, 265, 297, 298), (253, 252, 284, 285), (267, 266, 298, 299), (254, 253, 285, 286), (268, 267, 299, 300), (255, 254, 286, 287), (269, 268, 300, 301), (256, 255, 287, 288), (243, 242, 275, 274), (270, 269, 301, 302), (257, 256, 288, 289), (244, 243, 274, 276), (271, 270, 302, 303), (306, 307, 337, 336, 335, 334, 333, 332, 331, 330, 329, 328, 327, 326, 325, 324, 323, 322, 321, 320, 319, 318, 317, 316, 315, 314, 313, 312, 311, 310, 309, 308), (280, 279, 311, 312), (294, 293, 325, 326), (281, 280, 312, 313), (295, 294, 326, 327), (282, 281, 313, 314), (296, 295, 327, 328), (283, 282, 314, 315), (297, 296, 328, 329), (284, 283, 315, 316), (298, 297, 329, 330), (285, 284, 316, 317), (299, 298, 330, 331), (286, 285, 317, 318), (300, 299, 331, 332), (287, 286, 318, 319), (301, 300, 332, 333), (288, 287, 319, 320), (274, 275, 307, 306), (302, 301, 333, 334), (289, 288, 320, 321), (276, 274, 306, 308), (303, 302, 334, 335), (290, 289, 321, 322), (277, 276, 308, 309), (304, 303, 335, 336), (291, 290, 322, 323), (278, 277, 309, 310), (305, 304, 336, 337), (292, 291, 323, 324), (279, 278, 310, 311), (275, 305, 337, 307)])
me_cube_000.polygons.foreach_set('use_smooth', [True] * 290)
me_cube_000.materials.append(mat_metal_basic_metal_g)
me_cube_000.use_remesh_preserve_volume = False
me_cube_000.use_remesh_preserve_attributes = False
me_cube_000.use_mirror_vertex_groups = False
me_cube_000.update()
me_cube_001 = bpy.data.meshes.new('Cube.001')
me_cube_001.from_pydata([(-0.5634, -1.0, -1.0), (-0.5634, -1.0, 1.34), (-0.7038, 0.1748, -1.284), (-0.7038, 0.1748, 1.64), (0.5634, -1.0, -1.0), (0.5634, -1.0, 1.34), (0.7038, 0.1748, -1.284), (0.7038, 0.1748, 1.64), (-0.5634, -1.0, 0.7588), (-0.7038, 0.1748, 0.9136), (0.7038, 0.1748, 0.9136), (0.5634, -1.0, 0.7588), (-0.7038, 0.1748, -0.7186), (0.7038, 0.1748, -0.7186), (0.5634, -1.0, -0.5477), (-0.5634, -1.0, -0.5477), (-0.7038, 0.1748, -1.284), (-0.7038, 0.1748, 1.64), (0.7038, 0.1748, -1.284), (0.7038, 0.1748, 1.64), (0.7038, 0.1748, 0.9136), (-0.7038, 0.1748, 0.9136), (-0.7038, 0.1748, -0.7186), (0.7038, 0.1748, -0.7186), (-0.6454, -0.3133, -1.166), (0.6454, -0.3133, 1.515), (0.6454, -0.3133, 0.8493), (0.6454, -0.3133, -0.6476), (-0.6454, -0.3133, 1.515), (0.6454, -0.3133, -1.166), (-0.6454, -0.3133, 0.8493), (-0.6454, -0.3133, -0.6476), (-0.5634, -1.0, -0.06208), (-0.7038, 0.1748, -0.1119), (0.7038, 0.1748, -0.1119), (0.5634, -1.0, -0.06208), (-0.7038, 0.1748, -0.1119), (0.7038, 0.1748, -0.1119), (-0.6454, -0.3133, -0.0912), (0.6454, -0.3133, -0.0912), (-0.5634, -1.0, 0.2621), (-0.7038, 0.1748, 0.2931), (0.7038, 0.1748, 0.2931), (0.5634, -1.0, 0.2621), (-0.7038, 0.1748, 0.2931), (0.7038, 0.1748, 0.2931), (-0.6454, -0.3133, 0.2802), (0.6454, -0.3133, 0.2802), (0.2203, 0.1748, -1.284), (0.2203, 0.1748, 1.64), (0.1763, -1.0, -1.0), (0.1763, -1.0, 1.34), (0.1403, -1.0, 0.7949), (0.2203, 0.1748, 0.9136), (0.2203, 0.1748, -0.7186), (0.1763, -1.0, -0.5477), (0.2203, 0.1748, 1.64), (0.2203, 0.1748, -1.284), (0.202, -0.3133, 1.515), (0.202, -0.3133, -1.166), (0.2203, 0.1748, -0.1119), (0.1348, -1.0, -0.02052), (0.2203, 0.1748, 0.2931), (0.1348, -1.0, 0.2206), (-0.188, 0.1748, -1.284), (-0.1505, -1.0, 1.34), (-0.1145, -1.0, 0.7949), (-0.1505, -1.0, -0.5477), (-0.188, 0.1748, -1.284), (-0.1724, -0.3133, -1.166), (-0.109, -1.0, -0.02052), (-0.109, -1.0, 0.2206), (-0.188, 0.1748, 1.64), (-0.1505, -1.0, -1.0), (-0.188, 0.1748, 0.9136), (-0.188, 0.1748, -0.7186), (-0.188, 0.1748, 1.64), (-0.1724, -0.3133, 1.515), (-0.188, 0.1748, -0.1119), (-0.188, 0.1748, 0.2931), (0.1403, -1.0, 0.9347), (0.0129, -1.0, 1.34), (0.0129, -1.0, 0.7949), (-0.1145, -1.0, 0.9347), (0.0129, -1.0, 0.9347), (0.1763, -1.0, 0.9708), (0.1763, -1.0, 0.7588), (0.0129, -1.0, 0.7588), (-0.1505, -1.0, 0.7588), (-0.1505, -1.0, 0.9708), (0.0129, -1.0, 0.9708), (0.0129, -0.446, 1.013), (0.0129, -0.446, 0.7949), (0.1403, -0.446, 1.013), (0.1403, -0.446, 0.7949), (-0.1145, -0.446, 0.7949), (-0.1145, -0.446, 1.013), (0.1763, -1.0, 0.2621), (0.1763, -1.0, -0.06208), (-0.1505, -1.0, -0.06208), (-0.1505, -1.0, 0.2621), (0.1348, -0.1454, 0.2206), (0.1348, -0.1454, -0.02052), (-0.109, -0.1454, -0.02052), (-0.109, -0.1454, 0.2206), (-0.1505, -0.9573, -1.0), (0.1763, -0.9573, -1.0), (0.1763, -0.9573, -0.5477), (-0.1505, -0.9573, -0.5477)], [], [(21, 17, 3, 9), (53, 49, 7, 10), (26, 25, 5, 11), (88, 89, 65, 1, 8), (59, 29, 4, 50), (77, 28, 1, 65), (100, 88, 8, 40), (47, 26, 11, 43), (62, 53, 10, 42), (44, 21, 9, 41), (16, 22, 12, 2), (48, 54, 13, 6), (29, 27, 14, 4), (73, 67, 15, 0), (6, 13, 23, 18), (24, 31, 22, 16), (46, 30, 21, 44), (42, 10, 20, 45), (72, 3, 17, 76), (48, 6, 18, 57), (10, 7, 19, 20), (30, 28, 17, 21), (8, 1, 28, 30), (40, 8, 30, 46), (0, 15, 31, 24), (18, 23, 27, 29), (45, 20, 26, 47), (76, 17, 28, 77), (57, 18, 29, 59), (20, 19, 25, 26), (23, 37, 39, 27), (15, 32, 38, 31), (13, 34, 37, 23), (31, 38, 36, 22), (22, 36, 33, 12), (54, 60, 34, 13), (27, 39, 35, 14), (67, 99, 32, 15), (37, 45, 47, 39), (32, 40, 46, 38), (34, 42, 45, 37), (38, 46, 44, 36), (36, 44, 41, 33), (60, 62, 42, 34), (39, 47, 43, 35), (99, 100, 40, 32), (35, 43, 97, 98), (78, 79, 62, 60), (14, 35, 98, 55), (75, 78, 60, 54), (68, 57, 59, 69), (19, 56, 58, 25), (64, 48, 57, 68), (7, 49, 56, 19), (4, 14, 55, 50), (64, 75, 54, 48), (79, 74, 53, 62), (43, 11, 86, 97), (25, 58, 51, 5), (69, 59, 50, 73), (11, 5, 51, 85, 86), (74, 72, 49, 53), (9, 3, 72, 74), (24, 69, 73, 0), (41, 9, 74, 79), (2, 12, 75, 64), (2, 64, 68, 16), (16, 68, 69, 24), (12, 33, 78, 75), (33, 41, 79, 78), (71, 70, 103, 104), (55, 98, 99, 67), (56, 76, 77, 58), (49, 72, 76, 56), (73, 50, 106, 105), (97, 86, 87, 88, 100), (58, 77, 65, 81, 51), (90, 81, 65, 89), (82, 52, 94, 92), (80, 84, 91, 93), (85, 51, 81, 90), (80, 52, 86, 85), (82, 66, 88, 87), (66, 83, 89, 88), (52, 82, 87, 86), (83, 84, 90, 89), (84, 80, 85, 90), (92, 91, 96, 95), (94, 93, 91, 92), (66, 82, 92, 95), (84, 83, 96, 91), (83, 66, 95, 96), (52, 80, 93, 94), (63, 61, 98, 97), (61, 70, 99, 98), (71, 63, 97, 100), (70, 71, 100, 99), (102, 101, 104, 103), (70, 61, 102, 103), (63, 71, 104, 101), (61, 63, 101, 102), (106, 107, 108, 105), (50, 55, 107, 106), (55, 67, 108, 107), (67, 73, 105, 108)])
me_cube_001.polygons.foreach_set('use_smooth', [True] * 105)
me_cube_001.materials.append(mat_metal_basic_metal_g)
me_cube_001.use_remesh_preserve_volume = False
me_cube_001.use_remesh_preserve_attributes = False
me_cube_001.use_mirror_vertex_groups = False
me_cube_001.update()

# ---- objects
ob_plane_004 = bpy.data.objects.new('Plane.004', me_plane_004)
ob_camera = bpy.data.objects.new('Camera', cam_camera)
ob_cube_001 = bpy.data.objects.new('Cube.001', me_cube_003)
ob_plane_003 = bpy.data.objects.new('Plane.003', me_plane_003)
ob_plane_002 = bpy.data.objects.new('Plane.002', me_plane_002)
ob_plane_001 = bpy.data.objects.new('Plane.001', me_plane_001)
ob_cube = bpy.data.objects.new('Cube', me_cube_002)
ob_plane = bpy.data.objects.new('Plane', me_plane)
ob_lamp = bpy.data.objects.new('Lamp', light_lamp)
ob_cube_002 = bpy.data.objects.new('Cube.002', me_cube_004)
ob_door = bpy.data.objects.new('Door', None)
ob_door_body = bpy.data.objects.new('Door_body', me_cube)
ob_handle = bpy.data.objects.new('handle', me_cube_000)
ob_lock = bpy.data.objects.new('lock', me_cube_001)

# ---- transforms, parenting, visibility, modifiers, constraints
ob_plane_004.location = (10.48, -14.7, -0.06919)
ob_plane_004.rotation_euler = (-0.08631, -0.001035, -0.001391)
ob_plane_004.scale = (0.2096, 0.2096, 0.2096)
ob_plane_004.lineart.crease_threshold = 0.0
ob_camera.parent = ob_plane_004
ob_camera.matrix_parent_inverse = Matrix(((4.771, 0.0, 0.0, 45.79), (0.0, 4.771, 0.0, 66.4), (-2.712e-13, 0.0, 4.771, -3.514e-05), (0.0, 0.0, 0.0, 1.0)))
ob_camera.location = (-9.48, -13.65, 1.698)
ob_camera.rotation_euler = (1.653, -1.156e-06, 0.01032)
ob_camera.lock_rotations_4d = False
ob_camera.empty_display_type = 'ARROWS'
ob_camera.color = (0.0, 0.0, 0.0, 0.0)
ob_camera.display_type = 'WIRE'
ob_camera.lineart.crease_threshold = 0.0
ob_cube_001.location = (-0.8416, 14.1, 1.0)
ob_cube_001.scale = (0.2743, 0.2743, 1.0)
ob_cube_001.lineart.crease_threshold = 0.0
ob_plane_003.location = (2.289, 16.11, 0.0)
ob_plane_003.lineart.crease_threshold = 0.0
ob_plane_002.location = (9.636, -5.156, -9.444e-06)
ob_plane_002.scale = (0.2402, 0.2402, 0.2402)
ob_plane_002.lineart.crease_threshold = 0.0
ob_plane_001.location = (9.976, -13.97, 0.0)
ob_plane_001.lineart.crease_threshold = 0.0
ob_cube.location = (-0.2945, 0.2026, 1.0)
ob_cube.scale = (0.2743, 0.2743, 1.0)
ob_cube.lineart.crease_threshold = 0.0
ob_plane.location = (-1.0, 0.0, 0.0)
ob_plane.lineart.crease_threshold = 0.0
ob_lamp.location = (4.076, 1.005, 5.904)
ob_lamp.rotation_euler = (0.6503, 0.05522, 1.866)
ob_lamp.lock_rotations_4d = False
ob_lamp.empty_display_type = 'ARROWS'
ob_lamp.color = (0.0, 0.0, 0.0, 0.0)
ob_lamp.lineart.crease_threshold = 0.0
ob_cube_002.location = (10.51, -11.86, 0.0)
ob_cube_002.lineart.crease_threshold = 0.0
ob_door.location = (10.7, -11.86, 0.0)
ob_door.scale = (0.2205, 0.2205, 0.2205)
ob_door.empty_display_type = 'CUBE'
ob_door.empty_image_offset = (0.0, 0.0)
ob_door.lineart.crease_threshold = 0.0
ob_door_body.parent = ob_door
ob_door_body.matrix_parent_inverse = Matrix(((1.784, 0.0, 0.0, 0.0), (0.0, 1.784, 0.0, 0.0), (0.0, 0.0, 1.784, 0.0), (0.0, 0.0, 0.0, 1.0)))
ob_door_body.location = (0.0, 0.0, 1.0)
ob_door_body.lock_rotations_4d = False
ob_door_body.empty_display_type = 'ARROWS'
ob_door_body.lineart.crease_threshold = 0.0
_m = ob_door_body.modifiers.new('Array', 'ARRAY')
_m.constant_offset_displace = (0.0, 0.0, 0.0)
_m.relative_offset_displace = (1.005, 0.0, 0.0)
ob_handle.parent = ob_door
ob_handle.matrix_parent_inverse = Matrix(((1.784, 0.0, 0.0, 0.0), (0.0, 1.784, 0.0, 0.0), (0.0, 0.0, 1.784, 0.0), (0.0, 0.0, 0.0, 1.0)))
ob_handle.location = (1.288, -0.1611, 3.031)
ob_handle.scale = (0.1269, 0.1269, 0.1269)
ob_handle.lineart.crease_threshold = 0.0
ob_lock.parent = ob_door
ob_lock.matrix_parent_inverse = Matrix(((1.784, 0.0, 0.0, 0.0), (0.0, 1.784, 0.0, 0.0), (0.0, 0.0, 1.784, 0.0), (0.0, 0.0, 0.0, 1.0)))
ob_lock.location = (1.287, -0.1444, 3.393)
ob_lock.scale = (0.08583, 0.08583, 0.08583)
ob_lock.lineart.crease_threshold = 0.0
_m = ob_lock.modifiers.new('Subsurf', 'SUBSURF')
_m.uv_smooth = 'PRESERVE_CORNERS'
_m.quality = 2
_m.levels = 2
_m.show_only_control_edges = False

# ---- collection membership
col_collection_1.objects.link(ob_plane_004)
col_collection_1.objects.link(ob_camera)
col_collection_1.objects.link(ob_cube_001)
col_collection_1.objects.link(ob_plane_003)
col_collection_1.objects.link(ob_plane_002)
col_collection_1.objects.link(ob_plane_001)
col_collection_1.objects.link(ob_cube)
col_collection_1.objects.link(ob_plane)
col_collection_1.objects.link(ob_lamp)
col_collection_2.objects.link(ob_cube_002)
col_collection_2.objects.link(ob_door)
col_collection_2.objects.link(ob_door_body)
col_collection_2.objects.link(ob_handle)
col_collection_2.objects.link(ob_lock)

# ---- scene / render settings (as saved in the file)
scene.camera = ob_camera
scene.frame_start = 1; scene.frame_end = 250; scene.frame_set(0)
scene.render.engine = 'CYCLES'
scene.render.resolution_percentage = 51
scene.render.dither_intensity = 0.0
scene.cycles.use_denoising = False
scene.cycles.samples = 128
scene.cycles.sampling_pattern = 'TABULATED_SOBOL'
scene.cycles.use_adaptive_sampling = False
scene.cycles.use_light_tree = False
scene.cycles.blur_glossy = 0.0
scene.cycles.sample_clamp_indirect = 0.0
scene.view_settings.view_transform = 'Standard'
bpy.context.view_layer.update()
